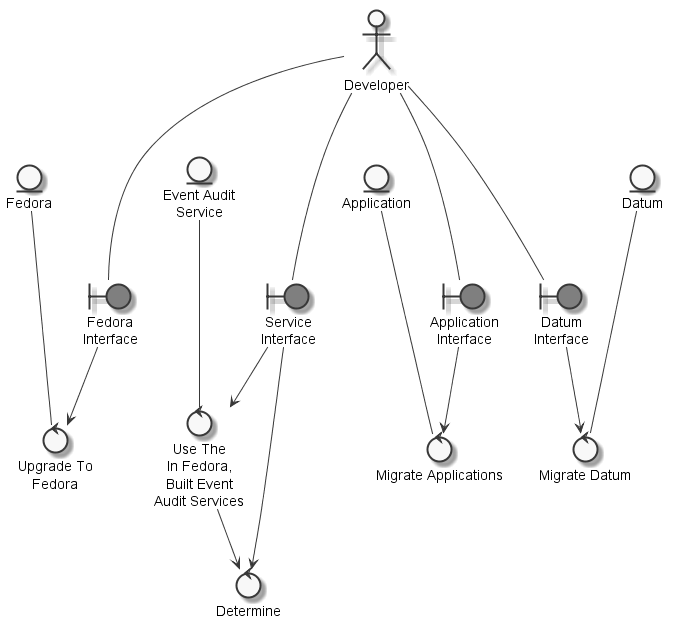

The diagram above was rendered by PlantUML. Its source (embedded in the PNG):
@startuml
	skinparam defaultTextAlignment center
	skinparam monochrome true

	entity "Fedora" as thingfedora
	entity "Datum" as thingdatum
	entity "Application" as thingapplication
	entity "Event Audit\nService" as thingeventauditservice
	actor "Developer" as actordeveloper
	boundary "Service\nInterface" as thingserviceinterface #grey
	boundary "Fedora\nInterface" as thingfedorainterface #grey
	boundary "Application\nInterface" as thingapplicationinterface #grey
	boundary "Datum\nInterface" as thingdatuminterface #grey
	control "Determine" as controldetermine
	control "Use The\nIn Fedora,\nBuilt Event\nAudit Services" as controlusedeterminefedorabuilteventauditservices
	control "Upgrade To\nFedora" as controlupgradefedora
	control "Migrate Applications" as controlmigrateapplication
	control "Migrate Datum" as controlmigratedatum

	actordeveloper --- thingserviceinterface
	actordeveloper --- thingfedorainterface
	actordeveloper --- thingapplicationinterface
	actordeveloper --- thingdatuminterface
	controlusedeterminefedorabuilteventauditservices --> controldetermine
	thingserviceinterface --> controldetermine
	thingeventauditservice --- controlusedeterminefedorabuilteventauditservices
	thingserviceinterface --> controlusedeterminefedorabuilteventauditservices
	thingfedora --- controlupgradefedora
	thingfedorainterface --> controlupgradefedora
	thingapplication --- controlmigrateapplication
	thingapplicationinterface --> controlmigrateapplication
	thingdatum --- controlmigratedatum
	thingdatuminterface --> controlmigratedatum

@enduml